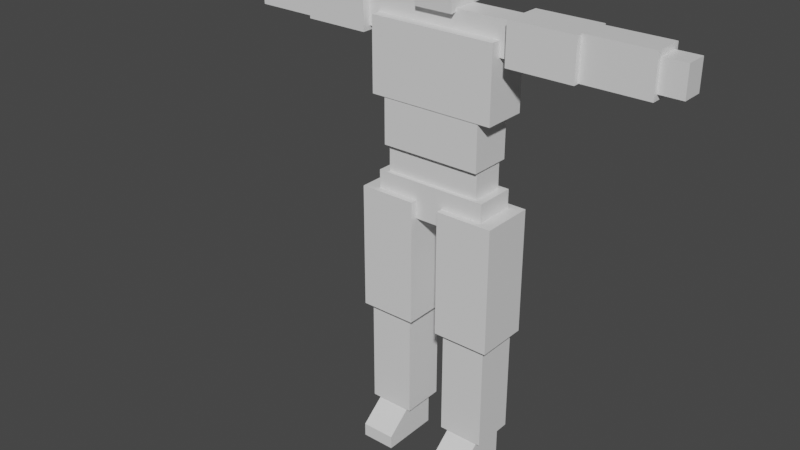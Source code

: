 # Source: BlueMoon.blend  (saved by Blender 2.90.8; exported with 4.5.12 LTS)
import bpy
from mathutils import Matrix  # noqa: F401  (used for matrix-valued properties, if any)

bpy.ops.wm.read_factory_settings(use_empty=True)
scene = bpy.context.scene
scene.name = 'Scene'

# ---- collections
col_collection = bpy.data.collections.new('Collection'); scene.collection.children.link(col_collection)

# ---- materials (node trees are filled in below, after node groups)
mat_material = bpy.data.materials.new('Material')
mat_material.alpha_threshold = 0.0
mat_material.use_transparent_shadow = False
mat_material.line_color = (0.0, 0.0, 0.0, 1.0)

# ---- material node trees
mat_material.use_nodes = True; mat_material.node_tree.nodes.clear()
_N = mat_material.node_tree.nodes; _L = mat_material.node_tree.links
n0 = _N.new('ShaderNodeOutputMaterial'); n0.name = 'Material Output'; n0.location = (300, 300)
n1 = _N.new('ShaderNodeBsdfPrincipled'); n1.name = 'Principled BSDF'; n1.location = (10, 300)
n1.distribution = 'GGX'
n1.subsurface_method = 'BURLEY'
n1.inputs[2].default_value = 0.4
n1.inputs[3].default_value = 1.45
n1.inputs[27].default_value = (0.0, 0.0, 0.0, 1.0)
n1.inputs[28].default_value = 1.0
_L.new(n1.outputs[0], n0.inputs[0])
n0.is_active_output = True

# ---- world
world_world = bpy.data.worlds.new('World'); scene.world = world_world
world_world.use_nodes = True; world_world.node_tree.nodes.clear()
_N = world_world.node_tree.nodes; _L = world_world.node_tree.links
n0 = _N.new('ShaderNodeOutputWorld'); n0.name = 'World Output'; n0.location = (300, 300)
n1 = _N.new('ShaderNodeBackground'); n1.name = 'Background'; n1.location = (10, 300)
n1.inputs[0].default_value = (0.05088, 0.05088, 0.05088, 1.0)
_L.new(n1.outputs[0], n0.inputs[0])
n0.is_active_output = True
world_world.color = (0.05088, 0.05088, 0.05088)
world_world.use_sun_shadow = False
world_world.sun_shadow_jitter_overblur = 0.0

# ---- meshes
me_cube_027 = bpy.data.meshes.new('Cube.027')
me_cube_027.from_pydata([(-1.15, -1.293, 1.694), (-1.15, -1.293, 4.36), (1.15, -1.293, 1.694), (-1.15, 1.293, 1.694), (-1.15, 1.293, 4.36), (1.15, 1.293, 1.694), (1.15, 1.293, 4.36), (1.15, -1.293, 4.36)], [], [(0, 1, 4, 3), (2, 7, 1, 0), (3, 5, 2, 0), (3, 4, 6, 5), (5, 6, 7, 2), (6, 4, 1, 7)])
_uv = me_cube_027.uv_layers.new(name='UVMap')
_uv.uv.foreach_set('vector', [0.375, 0.0, 0.625, 0.0, 0.625, 0.25, 0.375, 0.25, 0.375, 0.75, 0.625, 0.75, 0.625, 1.0, 0.375, 1.0, 0.125, 0.5, 0.375, 0.5, 0.375, 0.75, 0.125, 0.75, 0.375, 0.25, 0.625, 0.25, 0.625, 0.5, 0.375, 0.5, 0.375, 0.5, 0.625, 0.5, 0.625, 0.75, 0.375, 0.75, 0.625, 0.5, 0.875, 0.5, 0.875, 0.75, 0.625, 0.75])
me_cube_027.materials.append(mat_material)
me_cube_027.use_remesh_fix_poles = True
me_cube_027.use_remesh_preserve_attributes = False
me_cube_027.use_mirror_vertex_groups = False
me_cube_027.update()
me_cube_042 = bpy.data.meshes.new('Cube.042')
me_cube_042.from_pydata([(-1.0, -1.0, 0.0), (-1.0, -1.0, 2.0), (1.0, -1.0, 0.0), (-1.0, 1.0, 0.0), (-1.0, 1.0, 2.0), (1.0, 1.0, 0.0), (1.0, 1.0, 2.0), (1.0, -1.0, 2.0)], [], [(0, 1, 4, 3), (2, 7, 1, 0), (3, 5, 2, 0), (3, 4, 6, 5), (5, 6, 7, 2), (6, 4, 1, 7)])
_uv = me_cube_042.uv_layers.new(name='UVMap')
_uv.uv.foreach_set('vector', [0.375, 0.0, 0.625, 0.0, 0.625, 0.25, 0.375, 0.25, 0.375, 0.75, 0.625, 0.75, 0.625, 1.0, 0.375, 1.0, 0.125, 0.5, 0.375, 0.5, 0.375, 0.75, 0.125, 0.75, 0.375, 0.25, 0.625, 0.25, 0.625, 0.5, 0.375, 0.5, 0.375, 0.5, 0.625, 0.5, 0.625, 0.75, 0.375, 0.75, 0.625, 0.5, 0.875, 0.5, 0.875, 0.75, 0.625, 0.75])
me_cube_042.materials.append(mat_material)
me_cube_042.use_remesh_fix_poles = True
me_cube_042.use_remesh_preserve_attributes = False
me_cube_042.use_mirror_vertex_groups = False
me_cube_042.update()
me_cube_043 = bpy.data.meshes.new('Cube.043')
me_cube_043.from_pydata([(0.5, 1.293, 7.689), (0.5, 1.293, 5.023), (0.5, -1.293, 7.689), (-0.5, 1.293, 7.689), (-0.5, 1.293, 5.023), (-0.5, -1.293, 7.689), (-0.5, -1.293, 5.023), (0.5, -1.293, 5.023)], [], [(1, 0, 2, 7), (4, 3, 0, 1), (0, 3, 5, 2), (6, 5, 3, 4), (7, 2, 5, 6), (7, 6, 4, 1)])
_uv = me_cube_043.uv_layers.new(name='UVMap')
_uv.uv.foreach_set('vector', [0.375, 0.5, 0.625, 0.5, 0.625, 0.75, 0.375, 0.75, 0.375, 0.25, 0.625, 0.25, 0.625, 0.5, 0.375, 0.5, 0.625, 0.5, 0.875, 0.5, 0.875, 0.75, 0.625, 0.75, 0.375, 0.0, 0.625, 0.0, 0.625, 0.25, 0.375, 0.25, 0.375, 0.75, 0.625, 0.75, 0.625, 1.0, 0.375, 1.0, 0.375, 0.75, 0.125, 0.75, 0.125, 0.5, 0.375, 0.5])
me_cube_043.materials.append(mat_material)
me_cube_043.use_remesh_fix_poles = True
me_cube_043.use_remesh_preserve_attributes = False
me_cube_043.use_mirror_vertex_groups = False
me_cube_043.update()
me_cube_044 = bpy.data.meshes.new('Cube.044')
me_cube_044.from_pydata([(0.5563, 0.5819, 5.023), (0.5563, -0.5819, 5.023), (-0.5563, 0.5819, 5.023), (0.5563, 0.5819, 3.823), (0.5563, -0.5819, 3.823), (-0.5563, 0.5819, 3.823), (-0.5563, -0.5819, 3.823), (-0.5563, -0.5819, 5.023)], [], [(3, 0, 1, 4), (2, 7, 1, 0), (0, 3, 5, 2), (4, 6, 5, 3), (5, 6, 7, 2), (7, 6, 4, 1)])
_uv = me_cube_044.uv_layers.new(name='UVMap')
_uv.uv.foreach_set('vector', [0.375, 0.5, 0.625, 0.5, 0.625, 0.75, 0.375, 0.75, 0.875, 0.5, 0.875, 0.75, 0.625, 0.75, 0.625, 0.5, 0.625, 0.5, 0.375, 0.5, 0.375, 0.25, 0.625, 0.25, 0.375, 0.75, 0.125, 0.75, 0.125, 0.5, 0.375, 0.5, 0.375, 0.25, 0.375, 0.0, 0.625, 0.0, 0.625, 0.25, 0.625, 1.0, 0.375, 1.0, 0.375, 0.75, 0.625, 0.75])
me_cube_044.materials.append(mat_material)
me_cube_044.use_remesh_fix_poles = True
me_cube_044.use_remesh_preserve_attributes = False
me_cube_044.use_mirror_vertex_groups = False
me_cube_044.update()
me_cube_045 = bpy.data.meshes.new('Cube.045')
me_cube_045.from_pydata([(-1.0, -0.9698, -2.317), (-1.0, 0.9698, -2.317), (-1.0, -0.9698, -0.9837), (1.0, -0.9698, -2.317), (1.0, 0.9698, -2.317), (1.0, -0.9698, -0.9837), (1.0, 0.9698, -0.9837), (-1.0, 0.9698, -0.9837)], [], [(2, 7, 1, 0), (0, 1, 4, 3), (5, 2, 0, 3), (4, 6, 5, 3), (5, 6, 7, 2), (1, 7, 6, 4)])
_uv = me_cube_045.uv_layers.new(name='UVMap')
_uv.uv.foreach_set('vector', [0.625, 0.0, 0.625, 0.25, 0.375, 0.25, 0.375, 0.0, 0.125, 0.75, 0.125, 0.5, 0.375, 0.5, 0.375, 0.75, 0.625, 0.75, 0.625, 1.0, 0.375, 1.0, 0.375, 0.75, 0.375, 0.5, 0.625, 0.5, 0.625, 0.75, 0.375, 0.75, 0.625, 0.75, 0.625, 0.5, 0.875, 0.5, 0.875, 0.75, 0.375, 0.25, 0.625, 0.25, 0.625, 0.5, 0.375, 0.5])
me_cube_045.materials.append(mat_material)
me_cube_045.use_remesh_fix_poles = True
me_cube_045.use_remesh_preserve_attributes = False
me_cube_045.use_mirror_vertex_groups = False
me_cube_045.update()
me_cube_046 = bpy.data.meshes.new('Cube.046')
me_cube_046.from_pydata([(-0.85, -0.7826, -1.138), (-0.85, 0.7826, -1.138), (-0.85, -0.7826, 0.1949), (0.85, -0.7826, -1.138), (0.85, 0.7826, -1.138), (0.85, -0.7826, 0.1949), (0.85, 0.7826, 0.1949), (-0.85, 0.7826, 0.1949)], [], [(0, 2, 7, 1), (1, 4, 3, 0), (3, 5, 2, 0), (4, 6, 5, 3), (6, 7, 2, 5), (1, 7, 6, 4)])
_uv = me_cube_046.uv_layers.new(name='UVMap')
_uv.uv.foreach_set('vector', [0.375, 0.0, 0.625, 0.0, 0.625, 0.25, 0.375, 0.25, 0.125, 0.5, 0.375, 0.5, 0.375, 0.75, 0.125, 0.75, 0.375, 0.75, 0.625, 0.75, 0.625, 1.0, 0.375, 1.0, 0.375, 0.5, 0.625, 0.5, 0.625, 0.75, 0.375, 0.75, 0.625, 0.5, 0.875, 0.5, 0.875, 0.75, 0.625, 0.75, 0.375, 0.25, 0.625, 0.25, 0.625, 0.5, 0.375, 0.5])
me_cube_046.materials.append(mat_material)
me_cube_046.use_remesh_fix_poles = True
me_cube_046.use_remesh_preserve_attributes = False
me_cube_046.use_mirror_vertex_groups = False
me_cube_046.update()
me_cube_047 = bpy.data.meshes.new('Cube.047')
me_cube_047.from_pydata([(0.25, -1.293, -6.317), (0.25, -1.293, -1.65), (0.25, 1.293, -6.317), (1.25, -1.293, -6.317), (1.25, -1.293, -1.65), (1.25, 1.293, -6.317), (1.25, 1.293, -1.65), (0.25, 1.293, -1.65)], [], [(3, 4, 1, 0), (0, 1, 7, 2), (2, 5, 3, 0), (5, 6, 4, 3), (2, 7, 6, 5), (6, 7, 1, 4)])
_uv = me_cube_047.uv_layers.new(name='UVMap')
_uv.uv.foreach_set('vector', [0.375, 0.75, 0.625, 0.75, 0.625, 1.0, 0.375, 1.0, 0.375, 0.0, 0.625, 0.0, 0.625, 0.25, 0.375, 0.25, 0.125, 0.5, 0.375, 0.5, 0.375, 0.75, 0.125, 0.75, 0.375, 0.5, 0.625, 0.5, 0.625, 0.75, 0.375, 0.75, 0.375, 0.25, 0.625, 0.25, 0.625, 0.5, 0.375, 0.5, 0.625, 0.5, 0.875, 0.5, 0.875, 0.75, 0.625, 0.75])
me_cube_047.materials.append(mat_material)
me_cube_047.use_remesh_fix_poles = True
me_cube_047.use_remesh_preserve_attributes = False
me_cube_047.use_mirror_vertex_groups = False
me_cube_047.update()
me_cube_048 = bpy.data.meshes.new('Cube.048')
me_cube_048.from_pydata([(0.5563, 0.5819, 5.023), (0.5563, -0.5819, 5.023), (1.306, 0.5819, 5.023), (0.5563, 0.5819, 3.823), (0.5563, -0.5819, 3.823), (1.306, 0.5819, 3.823), (1.306, -0.5819, 3.823), (1.306, -0.5819, 5.023)], [], [(3, 4, 1, 0), (2, 0, 1, 7), (0, 2, 5, 3), (4, 3, 5, 6), (5, 2, 7, 6), (7, 1, 4, 6)])
_uv = me_cube_048.uv_layers.new(name='UVMap')
_uv.uv.foreach_set('vector', [0.375, 0.5, 0.375, 0.75, 0.625, 0.75, 0.625, 0.5, 0.875, 0.5, 0.625, 0.5, 0.625, 0.75, 0.875, 0.75, 0.625, 0.5, 0.625, 0.25, 0.375, 0.25, 0.375, 0.5, 0.375, 0.75, 0.375, 0.5, 0.125, 0.5, 0.125, 0.75, 0.375, 0.25, 0.625, 0.25, 0.625, 0.0, 0.375, 0.0, 0.625, 1.0, 0.625, 0.75, 0.375, 0.75, 0.375, 1.0])
me_cube_048.materials.append(mat_material)
me_cube_048.use_remesh_fix_poles = True
me_cube_048.use_remesh_preserve_attributes = False
me_cube_048.use_mirror_vertex_groups = False
me_cube_048.update()
me_cube_049 = bpy.data.meshes.new('Cube.049')
me_cube_049.from_pydata([(2.431, -0.9698, 3.423), (1.306, -0.9698, 3.423), (2.431, 0.9698, 3.423), (2.431, -0.9698, 5.423), (1.306, -0.9698, 5.423), (2.431, 0.9698, 5.423), (1.306, 0.9698, 5.423), (1.306, 0.9698, 3.423)], [], [(2, 0, 1, 7), (1, 0, 3, 4), (0, 2, 5, 3), (6, 4, 3, 5), (2, 7, 6, 5), (1, 4, 6, 7)])
_uv = me_cube_049.uv_layers.new(name='UVMap')
_uv.uv.foreach_set('vector', [0.125, 0.5, 0.125, 0.75, 0.375, 0.75, 0.375, 0.5, 0.375, 0.75, 0.375, 1.0, 0.625, 1.0, 0.625, 0.75, 0.375, 0.0, 0.375, 0.25, 0.625, 0.25, 0.625, 0.0, 0.625, 0.5, 0.625, 0.75, 0.875, 0.75, 0.875, 0.5, 0.375, 0.25, 0.375, 0.5, 0.625, 0.5, 0.625, 0.25, 0.375, 0.75, 0.625, 0.75, 0.625, 0.5, 0.375, 0.5])
me_cube_049.materials.append(mat_material)
me_cube_049.use_remesh_fix_poles = True
me_cube_049.use_remesh_preserve_attributes = False
me_cube_049.use_mirror_vertex_groups = False
me_cube_049.update()
me_cube_050 = bpy.data.meshes.new('Cube.050')
me_cube_050.from_pydata([(3.556, -0.7112, 3.689), (2.431, -0.7112, 3.689), (3.556, -0.7112, 5.156), (3.556, 0.7112, 3.689), (2.431, 0.7112, 3.689), (3.556, 0.7112, 5.156), (2.431, 0.7112, 5.156), (2.431, -0.7112, 5.156)], [], [(1, 0, 2, 7), (3, 0, 1, 4), (0, 3, 5, 2), (3, 4, 6, 5), (6, 7, 2, 5), (4, 1, 7, 6)])
_uv = me_cube_050.uv_layers.new(name='UVMap')
_uv.uv.foreach_set('vector', [0.375, 0.75, 0.375, 1.0, 0.625, 1.0, 0.625, 0.75, 0.125, 0.5, 0.125, 0.75, 0.375, 0.75, 0.375, 0.5, 0.375, 0.0, 0.375, 0.25, 0.625, 0.25, 0.625, 0.0, 0.375, 0.25, 0.375, 0.5, 0.625, 0.5, 0.625, 0.25, 0.625, 0.5, 0.625, 0.75, 0.875, 0.75, 0.875, 0.5, 0.375, 0.5, 0.375, 0.75, 0.625, 0.75, 0.625, 0.5])
me_cube_050.materials.append(mat_material)
me_cube_050.use_remesh_fix_poles = True
me_cube_050.use_remesh_preserve_attributes = False
me_cube_050.use_mirror_vertex_groups = False
me_cube_050.update()
me_cube_051 = bpy.data.meshes.new('Cube.051')
me_cube_051.from_pydata([(3.956, -0.5172, 3.889), (3.556, -0.5172, 3.889), (3.956, -0.5172, 4.956), (3.956, 0.5172, 3.889), (3.556, 0.5172, 3.889), (3.956, 0.5172, 4.956), (3.556, 0.5172, 4.956), (3.556, -0.5172, 4.956)], [], [(1, 0, 2, 7), (3, 0, 1, 4), (0, 3, 5, 2), (3, 4, 6, 5), (6, 7, 2, 5), (4, 1, 7, 6)])
_uv = me_cube_051.uv_layers.new(name='UVMap')
_uv.uv.foreach_set('vector', [0.375, 0.75, 0.375, 1.0, 0.625, 1.0, 0.625, 0.75, 0.125, 0.5, 0.125, 0.75, 0.375, 0.75, 0.375, 0.5, 0.375, 0.0, 0.375, 0.25, 0.625, 0.25, 0.625, 0.0, 0.375, 0.25, 0.375, 0.5, 0.625, 0.5, 0.625, 0.25, 0.625, 0.5, 0.625, 0.75, 0.875, 0.75, 0.875, 0.5, 0.375, 0.5, 0.375, 0.75, 0.625, 0.75, 0.625, 0.5])
me_cube_051.materials.append(mat_material)
me_cube_051.use_remesh_fix_poles = True
me_cube_051.use_remesh_preserve_attributes = False
me_cube_051.use_mirror_vertex_groups = False
me_cube_051.update()
me_cube_052 = bpy.data.meshes.new('Cube.052')
me_cube_052.from_pydata([(0.35, -1.034, -10.32), (0.35, -1.034, -6.317), (0.35, 1.034, -10.32), (1.15, -1.034, -10.32), (1.15, -1.034, -6.317), (1.15, 1.034, -10.32), (1.15, 1.034, -6.317), (0.35, 1.034, -6.317)], [], [(3, 4, 1, 0), (0, 1, 7, 2), (2, 5, 3, 0), (5, 6, 4, 3), (2, 7, 6, 5), (6, 7, 1, 4)])
_uv = me_cube_052.uv_layers.new(name='UVMap')
_uv.uv.foreach_set('vector', [0.375, 0.75, 0.625, 0.75, 0.625, 1.0, 0.375, 1.0, 0.375, 0.0, 0.625, 0.0, 0.625, 0.25, 0.375, 0.25, 0.125, 0.5, 0.375, 0.5, 0.375, 0.75, 0.125, 0.75, 0.375, 0.5, 0.625, 0.5, 0.625, 0.75, 0.375, 0.75, 0.375, 0.25, 0.625, 0.25, 0.625, 0.5, 0.375, 0.5, 0.625, 0.5, 0.875, 0.5, 0.875, 0.75, 0.625, 0.75])
me_cube_052.materials.append(mat_material)
me_cube_052.use_remesh_fix_poles = True
me_cube_052.use_remesh_preserve_attributes = False
me_cube_052.use_mirror_vertex_groups = False
me_cube_052.update()
me_cube_053 = bpy.data.meshes.new('Cube.053')
me_cube_053.from_pydata([(0.45, -2.069, -11.65), (0.45, 0.7758, -11.65), (1.05, -2.069, -11.65), (0.45, -2.069, -11.15), (0.45, -0.7758, -10.32), (1.05, -2.069, -11.15), (0.45, 0.7758, -11.15), (0.45, 0.7758, -10.32), (1.05, 0.7758, -11.15), (1.05, 0.7758, -11.65), (1.05, 0.7758, -10.32), (1.05, -0.7758, -10.32)], [], [(2, 0, 1, 9), (3, 6, 1, 0), (2, 5, 3, 0), (5, 11, 4, 3), (4, 7, 6, 3), (1, 6, 8, 9), (6, 7, 10, 8), (9, 8, 5, 2), (8, 10, 11, 5), (10, 7, 4, 11)])
_uv = me_cube_053.uv_layers.new(name='UVMap')
_uv.uv.foreach_set('vector', [0.375, 0.75, 0.125, 0.75, 0.125, 0.5, 0.375, 0.5, 0.4688, 0.0, 0.4688, 0.25, 0.375, 0.25, 0.375, 0.0, 0.375, 0.75, 0.4688, 0.75, 0.4688, 1.0, 0.375, 1.0, 0.4688, 0.75, 0.625, 0.75, 0.625, 1.0, 0.4688, 1.0, 0.625, 0.0, 0.625, 0.25, 0.4688, 0.25, 0.4688, 0.0, 0.375, 0.25, 0.4688, 0.25, 0.4688, 0.5, 0.375, 0.5, 0.4688, 0.25, 0.625, 0.25, 0.625, 0.5, 0.4688, 0.5, 0.375, 0.5, 0.4688, 0.5, 0.4688, 0.75, 0.375, 0.75, 0.4688, 0.5, 0.625, 0.5, 0.625, 0.75, 0.4688, 0.75, 0.625, 0.5, 0.875, 0.5, 0.875, 0.75, 0.625, 0.75])
me_cube_053.materials.append(mat_material)
me_cube_053.use_remesh_fix_poles = True
me_cube_053.use_remesh_preserve_attributes = False
me_cube_053.use_mirror_vertex_groups = False
me_cube_053.update()
me_cube_054 = bpy.data.meshes.new('Cube.054')
me_cube_054.from_pydata([(-1.25, -1.293, -6.317), (-1.25, -1.293, -1.65), (-1.25, 1.293, -6.317), (-0.25, -1.293, -6.317), (-0.25, -1.293, -1.65), (-0.25, 1.293, -6.317), (-0.25, 1.293, -1.65), (-1.25, 1.293, -1.65)], [], [(3, 4, 1, 0), (0, 1, 7, 2), (2, 5, 3, 0), (5, 6, 4, 3), (2, 7, 6, 5), (6, 7, 1, 4)])
_uv = me_cube_054.uv_layers.new(name='UVMap')
_uv.uv.foreach_set('vector', [0.375, 0.75, 0.625, 0.75, 0.625, 1.0, 0.375, 1.0, 0.375, 0.0, 0.625, 0.0, 0.625, 0.25, 0.375, 0.25, 0.125, 0.5, 0.375, 0.5, 0.375, 0.75, 0.125, 0.75, 0.375, 0.5, 0.625, 0.5, 0.625, 0.75, 0.375, 0.75, 0.375, 0.25, 0.625, 0.25, 0.625, 0.5, 0.375, 0.5, 0.625, 0.5, 0.875, 0.5, 0.875, 0.75, 0.625, 0.75])
me_cube_054.materials.append(mat_material)
me_cube_054.use_remesh_fix_poles = True
me_cube_054.use_remesh_preserve_attributes = False
me_cube_054.use_mirror_vertex_groups = False
me_cube_054.update()
me_cube_055 = bpy.data.meshes.new('Cube.055')
me_cube_055.from_pydata([(-1.15, -1.034, -10.32), (-1.15, -1.034, -6.317), (-1.15, 1.034, -10.32), (-0.35, -1.034, -10.32), (-0.35, -1.034, -6.317), (-0.35, 1.034, -10.32), (-0.35, 1.034, -6.317), (-1.15, 1.034, -6.317)], [], [(3, 4, 1, 0), (0, 1, 7, 2), (2, 5, 3, 0), (5, 6, 4, 3), (2, 7, 6, 5), (6, 7, 1, 4)])
_uv = me_cube_055.uv_layers.new(name='UVMap')
_uv.uv.foreach_set('vector', [0.375, 0.75, 0.625, 0.75, 0.625, 1.0, 0.375, 1.0, 0.375, 0.0, 0.625, 0.0, 0.625, 0.25, 0.375, 0.25, 0.125, 0.5, 0.375, 0.5, 0.375, 0.75, 0.125, 0.75, 0.375, 0.5, 0.625, 0.5, 0.625, 0.75, 0.375, 0.75, 0.375, 0.25, 0.625, 0.25, 0.625, 0.5, 0.375, 0.5, 0.625, 0.5, 0.875, 0.5, 0.875, 0.75, 0.625, 0.75])
me_cube_055.materials.append(mat_material)
me_cube_055.use_remesh_fix_poles = True
me_cube_055.use_remesh_preserve_attributes = False
me_cube_055.use_mirror_vertex_groups = False
me_cube_055.update()
me_cube_056 = bpy.data.meshes.new('Cube.056')
me_cube_056.from_pydata([(-0.5563, 0.5819, 5.023), (-0.5563, -0.5819, 5.023), (-1.306, 0.5819, 5.023), (-0.5563, 0.5819, 3.823), (-0.5563, -0.5819, 3.823), (-1.306, 0.5819, 3.823), (-1.306, -0.5819, 3.823), (-1.306, -0.5819, 5.023)], [], [(3, 0, 1, 4), (2, 7, 1, 0), (0, 3, 5, 2), (4, 6, 5, 3), (5, 6, 7, 2), (7, 6, 4, 1)])
_uv = me_cube_056.uv_layers.new(name='UVMap')
_uv.uv.foreach_set('vector', [0.375, 0.5, 0.625, 0.5, 0.625, 0.75, 0.375, 0.75, 0.875, 0.5, 0.875, 0.75, 0.625, 0.75, 0.625, 0.5, 0.625, 0.5, 0.375, 0.5, 0.375, 0.25, 0.625, 0.25, 0.375, 0.75, 0.125, 0.75, 0.125, 0.5, 0.375, 0.5, 0.375, 0.25, 0.375, 0.0, 0.625, 0.0, 0.625, 0.25, 0.625, 1.0, 0.375, 1.0, 0.375, 0.75, 0.625, 0.75])
me_cube_056.materials.append(mat_material)
me_cube_056.use_remesh_fix_poles = True
me_cube_056.use_remesh_preserve_attributes = False
me_cube_056.use_mirror_vertex_groups = False
me_cube_056.update()
me_cube_057 = bpy.data.meshes.new('Cube.057')
me_cube_057.from_pydata([(-2.431, -0.9698, 3.423), (-1.306, -0.9698, 3.423), (-2.431, 0.9698, 3.423), (-2.431, -0.9698, 5.423), (-1.306, -0.9698, 5.423), (-2.431, 0.9698, 5.423), (-1.306, 0.9698, 5.423), (-1.306, 0.9698, 3.423)], [], [(2, 7, 1, 0), (1, 4, 3, 0), (0, 3, 5, 2), (6, 5, 3, 4), (2, 5, 6, 7), (1, 7, 6, 4)])
_uv = me_cube_057.uv_layers.new(name='UVMap')
_uv.uv.foreach_set('vector', [0.125, 0.5, 0.375, 0.5, 0.375, 0.75, 0.125, 0.75, 0.375, 0.75, 0.625, 0.75, 0.625, 1.0, 0.375, 1.0, 0.375, 0.0, 0.625, 0.0, 0.625, 0.25, 0.375, 0.25, 0.625, 0.5, 0.875, 0.5, 0.875, 0.75, 0.625, 0.75, 0.375, 0.25, 0.625, 0.25, 0.625, 0.5, 0.375, 0.5, 0.375, 0.75, 0.375, 0.5, 0.625, 0.5, 0.625, 0.75])
me_cube_057.materials.append(mat_material)
me_cube_057.use_remesh_fix_poles = True
me_cube_057.use_remesh_preserve_attributes = False
me_cube_057.use_mirror_vertex_groups = False
me_cube_057.update()
me_cube_058 = bpy.data.meshes.new('Cube.058')
me_cube_058.from_pydata([(-3.556, -0.7112, 3.689), (-2.431, -0.7112, 3.689), (-3.556, -0.7112, 5.156), (-3.556, 0.7112, 3.689), (-2.431, 0.7112, 3.689), (-3.556, 0.7112, 5.156), (-2.431, 0.7112, 5.156), (-2.431, -0.7112, 5.156)], [], [(1, 7, 2, 0), (3, 4, 1, 0), (0, 2, 5, 3), (3, 5, 6, 4), (6, 5, 2, 7), (4, 6, 7, 1)])
_uv = me_cube_058.uv_layers.new(name='UVMap')
_uv.uv.foreach_set('vector', [0.375, 0.75, 0.625, 0.75, 0.625, 1.0, 0.375, 1.0, 0.125, 0.5, 0.375, 0.5, 0.375, 0.75, 0.125, 0.75, 0.375, 0.0, 0.625, 0.0, 0.625, 0.25, 0.375, 0.25, 0.375, 0.25, 0.625, 0.25, 0.625, 0.5, 0.375, 0.5, 0.625, 0.5, 0.875, 0.5, 0.875, 0.75, 0.625, 0.75, 0.375, 0.5, 0.625, 0.5, 0.625, 0.75, 0.375, 0.75])
me_cube_058.materials.append(mat_material)
me_cube_058.use_remesh_fix_poles = True
me_cube_058.use_remesh_preserve_attributes = False
me_cube_058.use_mirror_vertex_groups = False
me_cube_058.update()
me_cube_059 = bpy.data.meshes.new('Cube.059')
me_cube_059.from_pydata([(-3.956, -0.5172, 3.889), (-3.556, -0.5172, 3.889), (-3.956, -0.5172, 4.956), (-3.956, 0.5172, 3.889), (-3.556, 0.5172, 3.889), (-3.956, 0.5172, 4.956), (-3.556, 0.5172, 4.956), (-3.556, -0.5172, 4.956)], [], [(1, 7, 2, 0), (3, 4, 1, 0), (0, 2, 5, 3), (3, 5, 6, 4), (6, 5, 2, 7), (4, 6, 7, 1)])
_uv = me_cube_059.uv_layers.new(name='UVMap')
_uv.uv.foreach_set('vector', [0.375, 0.75, 0.625, 0.75, 0.625, 1.0, 0.375, 1.0, 0.125, 0.5, 0.375, 0.5, 0.375, 0.75, 0.125, 0.75, 0.375, 0.0, 0.625, 0.0, 0.625, 0.25, 0.375, 0.25, 0.375, 0.25, 0.625, 0.25, 0.625, 0.5, 0.375, 0.5, 0.625, 0.5, 0.875, 0.5, 0.875, 0.75, 0.625, 0.75, 0.375, 0.5, 0.625, 0.5, 0.625, 0.75, 0.375, 0.75])
me_cube_059.materials.append(mat_material)
me_cube_059.use_remesh_fix_poles = True
me_cube_059.use_remesh_preserve_attributes = False
me_cube_059.use_mirror_vertex_groups = False
me_cube_059.update()
me_cube_060 = bpy.data.meshes.new('Cube.060')
me_cube_060.from_pydata([(-1.05, -2.069, -11.65), (-1.05, 0.7758, -11.65), (-0.45, -2.069, -11.65), (-1.05, -2.069, -11.15), (-1.05, -0.7758, -10.32), (-0.45, -2.069, -11.15), (-1.05, 0.7758, -11.15), (-1.05, 0.7758, -10.32), (-0.45, 0.7758, -11.15), (-0.45, 0.7758, -11.65), (-0.45, 0.7758, -10.32), (-0.45, -0.7758, -10.32)], [], [(2, 0, 1, 9), (3, 6, 1, 0), (2, 5, 3, 0), (5, 11, 4, 3), (4, 7, 6, 3), (1, 6, 8, 9), (6, 7, 10, 8), (9, 8, 5, 2), (8, 10, 11, 5), (10, 7, 4, 11)])
_uv = me_cube_060.uv_layers.new(name='UVMap')
_uv.uv.foreach_set('vector', [0.375, 0.75, 0.125, 0.75, 0.125, 0.5, 0.375, 0.5, 0.4688, 0.0, 0.4688, 0.25, 0.375, 0.25, 0.375, 0.0, 0.375, 0.75, 0.4688, 0.75, 0.4688, 1.0, 0.375, 1.0, 0.4688, 0.75, 0.625, 0.75, 0.625, 1.0, 0.4688, 1.0, 0.625, 0.0, 0.625, 0.25, 0.4688, 0.25, 0.4688, 0.0, 0.375, 0.25, 0.4688, 0.25, 0.4688, 0.5, 0.375, 0.5, 0.4688, 0.25, 0.625, 0.25, 0.625, 0.5, 0.4688, 0.5, 0.375, 0.5, 0.4688, 0.5, 0.4688, 0.75, 0.375, 0.75, 0.4688, 0.5, 0.625, 0.5, 0.625, 0.75, 0.4688, 0.75, 0.625, 0.5, 0.875, 0.5, 0.875, 0.75, 0.625, 0.75])
me_cube_060.materials.append(mat_material)
me_cube_060.use_remesh_fix_poles = True
me_cube_060.use_remesh_preserve_attributes = False
me_cube_060.use_mirror_vertex_groups = False
me_cube_060.update()
arm_armature = bpy.data.armatures.new('Armature')  # bones are not reproduced

# ---- objects
ob_armature = bpy.data.objects.new('Armature', arm_armature)
ob_chest = bpy.data.objects.new('Chest', me_cube_027)
ob_ribs = bpy.data.objects.new('Ribs', me_cube_042)
ob_head = bpy.data.objects.new('Head', me_cube_043)
ob_neck = bpy.data.objects.new('Neck', me_cube_044)
ob_pelvis = bpy.data.objects.new('Pelvis', me_cube_045)
ob_stomach = bpy.data.objects.new('Stomach', me_cube_046)
ob_thigh_l = bpy.data.objects.new('Thigh.L', me_cube_047)
ob_shoulder_l = bpy.data.objects.new('Shoulder.L', me_cube_048)
ob_bicep_l = bpy.data.objects.new('Bicep.L', me_cube_049)
ob_forearm_l = bpy.data.objects.new('Forearm.L', me_cube_050)
ob_hand_l = bpy.data.objects.new('Hand.L', me_cube_051)
ob_calf_l = bpy.data.objects.new('Calf.L', me_cube_052)
ob_foot_l = bpy.data.objects.new('Foot.L', me_cube_053)
ob_thigh_r = bpy.data.objects.new('Thigh.R', me_cube_054)
ob_calf_r = bpy.data.objects.new('Calf.R', me_cube_055)
ob_shoulder_r = bpy.data.objects.new('Shoulder.R', me_cube_056)
ob_bicep_r = bpy.data.objects.new('Bicep.R', me_cube_057)
ob_forearm_r = bpy.data.objects.new('Forearm.R', me_cube_058)
ob_hand_r = bpy.data.objects.new('Hand.R', me_cube_059)
ob_foot_r = bpy.data.objects.new('Foot.R', me_cube_060)

# ---- transforms, parenting, visibility, modifiers, constraints
ob_armature.location = (0.0, 0.0, 10.0)
ob_armature.scale = (0.95, 0.9, 1.2)
ob_armature.show_in_front = True
ob_armature.lineart.crease_threshold = 0.0
ob_chest.parent = ob_armature
ob_chest.matrix_parent_inverse = Matrix(((1.0, -0.0, 0.0, -0.0), (-0.0, 1.0, -0.0, 0.0), (0.0, -0.0, 1.0, 5.121), (-0.0, 0.0, -0.0, 1.0)))
ob_chest.location = (0.0, 0.0, -4.767)
ob_chest.scale = (1.93, 0.6234, 0.75)
ob_chest.lineart.crease_threshold = 0.0
_vg = ob_chest.vertex_groups.new(name='Chest')
_vg.add([0, 1, 2, 3, 4, 5, 6, 7], 1.0, 'REPLACE')
_m = ob_chest.modifiers.new('Armature', 'ARMATURE')
_m.object = ob_armature
ob_ribs.parent = ob_armature
ob_ribs.matrix_parent_inverse = Matrix(((1.0, -0.0, 0.0, -0.0), (-0.0, 1.0, -0.0, 0.0), (0.0, -0.0, 1.0, 5.121), (-0.0, 0.0, -0.0, 1.0)))
ob_ribs.location = (0.0, 0.0, -4.767)
ob_ribs.scale = (1.77, 0.7734, 0.75)
ob_ribs.lineart.crease_threshold = 0.0
_vg = ob_ribs.vertex_groups.new(name='Ribs')
_vg.add([0, 1, 2, 3, 4, 5, 6, 7], 1.0, 'REPLACE')
_m = ob_ribs.modifiers.new('Armature', 'ARMATURE')
_m.object = ob_armature
ob_head.parent = ob_armature
ob_head.matrix_parent_inverse = Matrix(((1.0, -0.0, 0.0, -0.0), (-0.0, 1.0, -0.0, 0.0), (0.0, -0.0, 1.0, 5.121), (-0.0, 0.0, -0.0, 1.0)))
ob_head.location = (0.0, 3.46, 0.4731)
ob_head.rotation_euler = (1.644, -0.0, 0.0)
ob_head.scale = (1.33, 0.9834, 0.55)
ob_head.lineart.crease_threshold = 0.0
_vg = ob_head.vertex_groups.new(name='Head')
_vg.add([0, 1, 2, 3, 4, 5, 6, 7], 1.0, 'REPLACE')
_m = ob_head.modifiers.new('Armature', 'ARMATURE')
_m.object = ob_armature
ob_neck.parent = ob_armature
ob_neck.matrix_parent_inverse = Matrix(((1.0, -0.0, 0.0, -0.0), (-0.0, 1.0, -0.0, 0.0), (0.0, -0.0, 1.0, 5.121), (-0.0, 0.0, -0.0, 1.0)))
ob_neck.location = (0.0, 0.0, -4.767)
ob_neck.scale = (2.0, 0.7734, 0.75)
ob_neck.lineart.crease_threshold = 0.0
_vg = ob_neck.vertex_groups.new(name='Neck')
_vg.add([0, 1, 2, 3, 4, 5, 6, 7], 1.0, 'REPLACE')
_m = ob_neck.modifiers.new('Armature', 'ARMATURE')
_m.object = ob_armature
ob_pelvis.parent = ob_armature
ob_pelvis.matrix_parent_inverse = Matrix(((1.0, -0.0, 0.0, -0.0), (-0.0, 1.0, -0.0, 0.0), (0.0, -0.0, 1.0, 5.121), (-0.0, 0.0, -0.0, 1.0)))
ob_pelvis.location = (0.0, 0.0, -4.767)
ob_pelvis.scale = (2.0, 0.7734, 0.75)
ob_pelvis.lineart.crease_threshold = 0.0
_vg = ob_pelvis.vertex_groups.new(name='Pelvis')
_vg.add([0, 1, 2, 3, 4, 5, 6, 7], 1.0, 'REPLACE')
_m = ob_pelvis.modifiers.new('Armature', 'ARMATURE')
_m.object = ob_armature
ob_stomach.parent = ob_armature
ob_stomach.matrix_parent_inverse = Matrix(((1.0, -0.0, 0.0, -0.0), (-0.0, 1.0, -0.0, 0.0), (0.0, -0.0, 1.0, 5.121), (-0.0, 0.0, -0.0, 1.0)))
ob_stomach.location = (0.0, 0.0, -4.767)
ob_stomach.scale = (2.0, 0.7734, 0.75)
ob_stomach.lineart.crease_threshold = 0.0
_vg = ob_stomach.vertex_groups.new(name='Stomach')
_vg.add([0, 1, 2, 3, 4, 5, 6, 7], 1.0, 'REPLACE')
_m = ob_stomach.modifiers.new('Armature', 'ARMATURE')
_m.object = ob_armature
ob_thigh_l.parent = ob_armature
ob_thigh_l.matrix_parent_inverse = Matrix(((1.0, -0.0, 0.0, -0.0), (-0.0, 1.0, -0.0, 0.0), (0.0, -0.0, 1.0, 5.121), (-0.0, 0.0, -0.0, 1.0)))
ob_thigh_l.location = (0.0, 0.0, -4.767)
ob_thigh_l.scale = (2.0, 0.7734, 0.75)
ob_thigh_l.lineart.crease_threshold = 0.0
_vg = ob_thigh_l.vertex_groups.new(name='Thigh.L')
_vg.add([0, 1, 2, 3, 4, 5, 6, 7], 1.0, 'REPLACE')
_m = ob_thigh_l.modifiers.new('Armature', 'ARMATURE')
_m.object = ob_armature
ob_shoulder_l.parent = ob_armature
ob_shoulder_l.matrix_parent_inverse = Matrix(((1.0, -0.0, 0.0, -0.0), (-0.0, 1.0, -0.0, 0.0), (0.0, -0.0, 1.0, 5.121), (-0.0, 0.0, -0.0, 1.0)))
ob_shoulder_l.location = (0.0, 0.0, -4.767)
ob_shoulder_l.scale = (2.0, 0.7734, 0.75)
ob_shoulder_l.lineart.crease_threshold = 0.0
_vg = ob_shoulder_l.vertex_groups.new(name='Shoulder.L')
_vg.add([0, 1, 2, 3, 4, 5, 6, 7], 1.0, 'REPLACE')
_m = ob_shoulder_l.modifiers.new('Armature', 'ARMATURE')
_m.object = ob_armature
ob_bicep_l.parent = ob_armature
ob_bicep_l.matrix_parent_inverse = Matrix(((1.0, -0.0, 0.0, -0.0), (-0.0, 1.0, -0.0, 0.0), (0.0, -0.0, 1.0, 5.121), (-0.0, 0.0, -0.0, 1.0)))
ob_bicep_l.location = (0.0, 0.0, -3.897)
ob_bicep_l.scale = (2.0, 0.7734, 0.55)
ob_bicep_l.lineart.crease_threshold = 0.0
_vg = ob_bicep_l.vertex_groups.new(name='Bicep.L')
_vg.add([0, 1, 2, 3, 4, 5, 6, 7], 1.0, 'REPLACE')
_m = ob_bicep_l.modifiers.new('Armature', 'ARMATURE')
_m.object = ob_armature
ob_forearm_l.parent = ob_armature
ob_forearm_l.matrix_parent_inverse = Matrix(((1.0, -0.0, 0.0, -0.0), (-0.0, 1.0, -0.0, 0.0), (0.0, -0.0, 1.0, 5.121), (-0.0, 0.0, -0.0, 1.0)))
ob_forearm_l.location = (0.0, 0.0, -4.767)
ob_forearm_l.scale = (2.0, 0.7734, 0.75)
ob_forearm_l.lineart.crease_threshold = 0.0
_vg = ob_forearm_l.vertex_groups.new(name='Forearm.L')
_vg.add([0, 1, 2, 3, 4, 5, 6, 7], 1.0, 'REPLACE')
_m = ob_forearm_l.modifiers.new('Armature', 'ARMATURE')
_m.object = ob_armature
ob_hand_l.parent = ob_armature
ob_hand_l.matrix_parent_inverse = Matrix(((1.0, -0.0, 0.0, -0.0), (-0.0, 1.0, -0.0, 0.0), (0.0, -0.0, 1.0, 5.121), (-0.0, 0.0, -0.0, 1.0)))
ob_hand_l.location = (0.0, 0.0, -4.767)
ob_hand_l.scale = (2.0, 0.7734, 0.75)
ob_hand_l.lineart.crease_threshold = 0.0
_vg = ob_hand_l.vertex_groups.new(name='Hand.L')
_vg.add([0, 1, 2, 3, 4, 5, 6, 7], 1.0, 'REPLACE')
_m = ob_hand_l.modifiers.new('Armature', 'ARMATURE')
_m.object = ob_armature
ob_calf_l.parent = ob_armature
ob_calf_l.matrix_parent_inverse = Matrix(((1.0, -0.0, 0.0, -0.0), (-0.0, 1.0, -0.0, 0.0), (0.0, -0.0, 1.0, 5.121), (-0.0, 0.0, -0.0, 1.0)))
ob_calf_l.location = (0.0, 0.0, -4.767)
ob_calf_l.scale = (2.0, 0.7734, 0.75)
ob_calf_l.lineart.crease_threshold = 0.0
_vg = ob_calf_l.vertex_groups.new(name='Shin.L')
_vg.add([0, 1, 2, 3, 4, 5, 6, 7], 1.0, 'REPLACE')
_m = ob_calf_l.modifiers.new('Armature', 'ARMATURE')
_m.object = ob_armature
ob_foot_l.parent = ob_armature
ob_foot_l.matrix_parent_inverse = Matrix(((1.0, -0.0, 0.0, -0.0), (-0.0, 1.0, -0.0, 0.0), (0.0, -0.0, 1.0, 5.121), (-0.0, 0.0, -0.0, 1.0)))
ob_foot_l.location = (0.0, 0.0, -4.767)
ob_foot_l.scale = (2.0, 0.7734, 0.75)
ob_foot_l.lineart.crease_threshold = 0.0
_vg = ob_foot_l.vertex_groups.new(name='Foot.L')
_vg.add([0, 1, 2, 3, 4, 5, 6, 7, 8, 9, 10, 11], 1.0, 'REPLACE')
_m = ob_foot_l.modifiers.new('Armature', 'ARMATURE')
_m.object = ob_armature
ob_thigh_r.parent = ob_armature
ob_thigh_r.matrix_parent_inverse = Matrix(((1.0, -0.0, 0.0, -0.0), (-0.0, 1.0, -0.0, 0.0), (0.0, -0.0, 1.0, 5.121), (-0.0, 0.0, -0.0, 1.0)))
ob_thigh_r.location = (0.0, 0.0, -4.767)
ob_thigh_r.scale = (2.0, 0.7734, 0.75)
ob_thigh_r.lineart.crease_threshold = 0.0
_vg = ob_thigh_r.vertex_groups.new(name='Thigh.R')
for _i, _w in zip([0, 1, 2, 3, 4, 5, 6, 7], [1.0, 1.0, 0.9767, 1.0, 1.0, 0.9768, 0.9845, 0.9845]): _vg.add([_i], _w, 'REPLACE')
_m = ob_thigh_r.modifiers.new('Armature', 'ARMATURE')
_m.object = ob_armature
ob_calf_r.parent = ob_armature
ob_calf_r.matrix_parent_inverse = Matrix(((1.0, -0.0, 0.0, -0.0), (-0.0, 1.0, -0.0, 0.0), (0.0, -0.0, 1.0, 5.121), (-0.0, 0.0, -0.0, 1.0)))
ob_calf_r.location = (0.0, 0.0, -4.767)
ob_calf_r.scale = (2.0, 0.7734, 0.75)
ob_calf_r.lineart.crease_threshold = 0.0
_vg = ob_calf_r.vertex_groups.new(name='Shin.R')
for _i, _w in zip([0, 1, 2, 3, 4, 5, 6, 7], [1.0, 1.0, 0.9845, 1.0, 1.0, 0.9836, 0.9847, 0.9856]): _vg.add([_i], _w, 'REPLACE')
_m = ob_calf_r.modifiers.new('Armature', 'ARMATURE')
_m.object = ob_armature
ob_shoulder_r.parent = ob_armature
ob_shoulder_r.matrix_parent_inverse = Matrix(((1.0, -0.0, 0.0, -0.0), (-0.0, 1.0, -0.0, 0.0), (0.0, -0.0, 1.0, 5.121), (-0.0, 0.0, -0.0, 1.0)))
ob_shoulder_r.location = (0.0, 0.0, -4.767)
ob_shoulder_r.scale = (2.0, 0.7734, 0.75)
ob_shoulder_r.lineart.crease_threshold = 0.0
_vg = ob_shoulder_r.vertex_groups.new(name='Shoulder.R')
_vg.add([0, 1, 2, 3, 4, 5, 6, 7], 1.0, 'REPLACE')
_m = ob_shoulder_r.modifiers.new('Armature', 'ARMATURE')
_m.object = ob_armature
ob_bicep_r.parent = ob_armature
ob_bicep_r.matrix_parent_inverse = Matrix(((1.0, -0.0, 0.0, -0.0), (-0.0, 1.0, -0.0, 0.0), (0.0, -0.0, 1.0, 5.121), (-0.0, 0.0, -0.0, 1.0)))
ob_bicep_r.location = (0.0, 0.0, -3.897)
ob_bicep_r.scale = (2.0, 0.7734, 0.55)
ob_bicep_r.lineart.crease_threshold = 0.0
_vg = ob_bicep_r.vertex_groups.new(name='Bicep.R')
_vg.add([0, 1, 2, 3, 4, 5, 6, 7], 1.0, 'REPLACE')
_m = ob_bicep_r.modifiers.new('Armature', 'ARMATURE')
_m.object = ob_armature
ob_forearm_r.parent = ob_armature
ob_forearm_r.matrix_parent_inverse = Matrix(((1.0, -0.0, 0.0, -0.0), (-0.0, 1.0, -0.0, 0.0), (0.0, -0.0, 1.0, 5.121), (-0.0, 0.0, -0.0, 1.0)))
ob_forearm_r.location = (0.0, 0.0, -4.767)
ob_forearm_r.scale = (2.0, 0.7734, 0.75)
ob_forearm_r.lineart.crease_threshold = 0.0
_vg = ob_forearm_r.vertex_groups.new(name='Forearm.R')
_vg.add([0, 1, 2, 3, 4, 5, 6, 7], 1.0, 'REPLACE')
_m = ob_forearm_r.modifiers.new('Armature', 'ARMATURE')
_m.object = ob_armature
ob_hand_r.parent = ob_armature
ob_hand_r.matrix_parent_inverse = Matrix(((1.0, -0.0, 0.0, -0.0), (-0.0, 1.0, -0.0, 0.0), (0.0, -0.0, 1.0, 5.121), (-0.0, 0.0, -0.0, 1.0)))
ob_hand_r.location = (0.0, 0.0, -4.767)
ob_hand_r.scale = (2.0, 0.7734, 0.75)
ob_hand_r.lineart.crease_threshold = 0.0
_vg = ob_hand_r.vertex_groups.new(name='Hand.R')
_vg.add([0, 1, 2, 3, 4, 5, 6, 7], 1.0, 'REPLACE')
_m = ob_hand_r.modifiers.new('Armature', 'ARMATURE')
_m.object = ob_armature
ob_foot_r.parent = ob_armature
ob_foot_r.matrix_parent_inverse = Matrix(((1.0, -0.0, 0.0, -0.0), (-0.0, 1.0, -0.0, 0.0), (0.0, -0.0, 1.0, 5.121), (-0.0, 0.0, -0.0, 1.0)))
ob_foot_r.location = (0.0, 0.0, -4.767)
ob_foot_r.scale = (2.0, 0.7734, 0.75)
ob_foot_r.lineart.crease_threshold = 0.0
_vg = ob_foot_r.vertex_groups.new(name='Foot.R')
_vg.add([0, 1, 2, 3, 4, 5, 6, 7, 8, 9, 10, 11], 1.0, 'REPLACE')
_m = ob_foot_r.modifiers.new('Armature', 'ARMATURE')
_m.object = ob_armature

# ---- collection membership
col_collection.objects.link(ob_armature)
col_collection.objects.link(ob_chest)
col_collection.objects.link(ob_ribs)
col_collection.objects.link(ob_head)
col_collection.objects.link(ob_neck)
col_collection.objects.link(ob_pelvis)
col_collection.objects.link(ob_stomach)
col_collection.objects.link(ob_thigh_l)
col_collection.objects.link(ob_shoulder_l)
col_collection.objects.link(ob_bicep_l)
col_collection.objects.link(ob_forearm_l)
col_collection.objects.link(ob_hand_l)
col_collection.objects.link(ob_calf_l)
col_collection.objects.link(ob_foot_l)
col_collection.objects.link(ob_thigh_r)
col_collection.objects.link(ob_calf_r)
col_collection.objects.link(ob_shoulder_r)
col_collection.objects.link(ob_bicep_r)
col_collection.objects.link(ob_forearm_r)
col_collection.objects.link(ob_hand_r)
col_collection.objects.link(ob_foot_r)

# ---- scene / render settings (as saved in the file)
scene.frame_start = 0; scene.frame_end = 34; scene.frame_set(27)
scene.render.engine = 'BLENDER_EEVEE_NEXT'
scene.render.frame_map_old = 60
scene.render.frame_map_new = 60
scene.cycles.use_denoising = False
scene.cycles.samples = 128
scene.cycles.sampling_pattern = 'TABULATED_SOBOL'
scene.cycles.use_adaptive_sampling = False
scene.cycles.use_light_tree = False
scene.view_settings.view_transform = 'Filmic'
bpy.context.view_layer.update()

# ---- added for rendering (the .blend has no active camera and no usable light): camera, sun
cam_auto = bpy.data.cameras.new('AutoCamera')
cam_auto.lens = 50.0
cam_auto.sensor_width = 36.0
cam_auto.clip_end = 1000.0
ob_auto_camera = bpy.data.objects.new('AutoCamera', cam_auto)
scene.collection.objects.link(ob_auto_camera)
ob_auto_camera.location = (18.2807, -23.9444, 23.4132)
ob_auto_camera.rotation_euler = (1.09748, -7.21219e-08, 0.694738)
scene.camera = ob_auto_camera
light_auto_sun = bpy.data.lights.new('AutoSun', 'SUN')
light_auto_sun.energy = 3.0
light_auto_sun.angle = 0.0523599
ob_auto_sun = bpy.data.objects.new('AutoSun', light_auto_sun)
scene.collection.objects.link(ob_auto_sun)
ob_auto_sun.rotation_euler = (0.872665, 0.174533, 0.523599)
bpy.context.view_layer.update()
